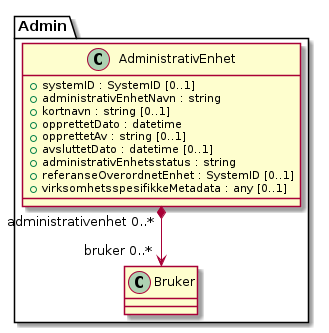

The diagram above was rendered by PlantUML. Its source (embedded in the PNG):
@startuml
skinparam nodesep 100
class Admin.AdministrativEnhet {
  +systemID : SystemID [0..1]
  +administrativEnhetNavn : string
  +kortnavn : string [0..1]
  +opprettetDato : datetime
  +opprettetAv : string [0..1]
  +avsluttetDato : datetime [0..1]
  +administrativEnhetsstatus : string
  +referanseOverordnetEnhet : SystemID [0..1]
  +virksomhetsspesifikkeMetadata : any [0..1]
}
Admin.AdministrativEnhet "administrativenhet 0..*" *--> "bruker 0..*" Admin.Bruker
@enduml